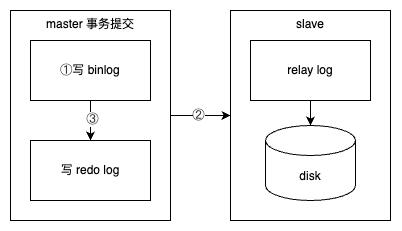

The diagram above was exported from draw.io. Its source (the exported page's mxGraphModel, read from the mxfile embedded in the PNG):
<mxGraphModel dx="456" dy="1395" grid="1" gridSize="10" guides="1" tooltips="1" connect="1" arrows="1" fold="1" page="1" pageScale="1" pageWidth="850" pageHeight="1100" math="0" shadow="0">
  <root>
    <mxCell id="0" />
    <mxCell id="1" parent="0" />
    <mxCell id="2" style="edgeStyle=orthogonalEdgeStyle;rounded=0;orthogonalLoop=1;jettySize=auto;html=1;exitX=1;exitY=0.5;exitDx=0;exitDy=0;entryX=0;entryY=0.5;entryDx=0;entryDy=0;" edge="1" source="4" target="8" parent="1">
      <mxGeometry relative="1" as="geometry" />
    </mxCell>
    <mxCell id="3" value="&lt;span style=&quot;color: rgb(51, 51, 51); font-family: &amp;quot;Microsoft Yahei&amp;quot;, 微软雅黑, arial, 宋体, sans-serif; text-align: justify; text-wrap-mode: wrap;&quot;&gt;&lt;font style=&quot;font-size: 12px;&quot;&gt;②&lt;/font&gt;&lt;/span&gt;" style="edgeLabel;html=1;align=center;verticalAlign=middle;resizable=0;points=[];" vertex="1" connectable="0" parent="2">
      <mxGeometry x="-0.0697" y="1" relative="1" as="geometry">
        <mxPoint as="offset" />
      </mxGeometry>
    </mxCell>
    <mxCell id="4" value="master 事务提交" style="rounded=0;whiteSpace=wrap;html=1;verticalAlign=top;" vertex="1" parent="1">
      <mxGeometry x="3600" y="1720" width="160" height="210" as="geometry" />
    </mxCell>
    <mxCell id="5" value="" style="edgeStyle=orthogonalEdgeStyle;rounded=0;orthogonalLoop=1;jettySize=auto;html=1;" edge="1" source="7" target="9" parent="1">
      <mxGeometry relative="1" as="geometry" />
    </mxCell>
    <mxCell id="6" value="&lt;span style=&quot;color: rgb(51, 51, 51); font-family: &amp;quot;Microsoft Yahei&amp;quot;, 微软雅黑, arial, 宋体, sans-serif; text-align: justify; text-wrap-mode: wrap;&quot;&gt;&lt;font style=&quot;font-size: 12px;&quot;&gt;③&lt;/font&gt;&lt;/span&gt;" style="edgeLabel;html=1;align=center;verticalAlign=middle;resizable=0;points=[];" vertex="1" connectable="0" parent="5">
      <mxGeometry x="-0.1227" y="1" relative="1" as="geometry">
        <mxPoint as="offset" />
      </mxGeometry>
    </mxCell>
    <mxCell id="7" value="&lt;span style=&quot;color: rgb(51, 51, 51); font-family: &amp;quot;Microsoft Yahei&amp;quot;, 微软雅黑, arial, 宋体, sans-serif; text-align: justify; background-color: rgb(255, 255, 255);&quot;&gt;&lt;font&gt;①&lt;/font&gt;&lt;/span&gt;写 binlog" style="rounded=0;whiteSpace=wrap;html=1;" vertex="1" parent="1">
      <mxGeometry x="3620" y="1750" width="120" height="60" as="geometry" />
    </mxCell>
    <mxCell id="8" value="slave" style="rounded=0;whiteSpace=wrap;html=1;verticalAlign=top;" vertex="1" parent="1">
      <mxGeometry x="3820" y="1720" width="160" height="210" as="geometry" />
    </mxCell>
    <mxCell id="9" value="写 redo log" style="rounded=0;whiteSpace=wrap;html=1;" vertex="1" parent="1">
      <mxGeometry x="3620" y="1850" width="120" height="60" as="geometry" />
    </mxCell>
    <mxCell id="10" value="" style="edgeStyle=orthogonalEdgeStyle;rounded=0;orthogonalLoop=1;jettySize=auto;html=1;" edge="1" source="11" target="12" parent="1">
      <mxGeometry relative="1" as="geometry" />
    </mxCell>
    <mxCell id="11" value="relay log" style="rounded=0;whiteSpace=wrap;html=1;" vertex="1" parent="1">
      <mxGeometry x="3840" y="1750" width="120" height="60" as="geometry" />
    </mxCell>
    <mxCell id="12" value="disk" style="shape=cylinder3;whiteSpace=wrap;html=1;boundedLbl=1;backgroundOutline=1;size=15;" vertex="1" parent="1">
      <mxGeometry x="3855" y="1835" width="90" height="75" as="geometry" />
    </mxCell>
  </root>
</mxGraphModel>